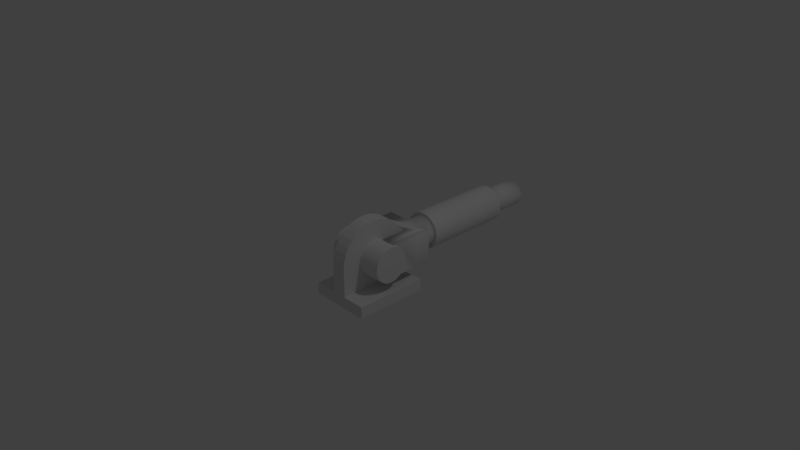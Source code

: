 # Source: Lever.blend  (saved by Blender 2.79.0; exported with 4.5.12 LTS)
import bpy
from mathutils import Matrix  # noqa: F401  (used for matrix-valued properties, if any)

bpy.ops.wm.read_factory_settings(use_empty=True)
scene = bpy.context.scene
scene.name = 'Scene'

# ---- collections
col_collection_1 = bpy.data.collections.new('Collection 1'); scene.collection.children.link(col_collection_1)

# ---- world
world_world = bpy.data.worlds.new('World'); scene.world = world_world
world_world.color = (0.05088, 0.05088, 0.05088)
world_world.use_sun_shadow = False
world_world.sun_shadow_jitter_overblur = 0.0
world_world.cycles.sampling_method = 'MANUAL'

# ---- cameras
cam_camera = bpy.data.cameras.new('Camera')
cam_camera.clip_end = 100.0
cam_camera.lens = 35.0
cam_camera.sensor_width = 32.0
cam_camera.sensor_height = 18.0
cam_camera.ortho_scale = 7.314
cam_camera.dof.focus_distance = 0.0
cam_camera.dof.aperture_fstop = 128.0

# ---- lights
light_lamp = bpy.data.lights.new('Lamp', 'POINT')
light_lamp.transmission_factor = 0.0
light_lamp.cutoff_distance = 30.0
light_lamp.energy = 100.0
light_lamp.shadow_buffer_clip_start = 1.001
light_lamp.shadow_soft_size = 0.1
light_lamp.shadow_maximum_resolution = 0.006
light_lamp.use_absolute_resolution = True

# ---- meshes
me_cylinder_004 = bpy.data.meshes.new('Cylinder.004')
me_cylinder_004.from_pydata([(0.0, 1.0, -1.0), (0.0, 1.0, 1.0), (0.1951, 0.9808, -1.0), (0.1951, 0.9808, 1.0), (0.3827, 0.9239, -1.0), (0.3827, 0.9239, 1.0), (0.5556, 0.8315, -1.0), (0.5556, 0.8315, 1.0), (0.7071, 0.7071, -1.0), (0.7071, 0.7071, 1.0), (0.8315, 0.5556, -1.0), (0.8315, 0.5556, 1.0), (0.9239, 0.3827, -1.0), (0.9239, 0.3827, 1.0), (0.9808, 0.1951, -1.0), (0.9808, 0.1951, 1.0), (1.0, 7.55e-08, -1.0), (1.0, 7.55e-08, 1.0), (0.9808, -0.1951, -1.0), (0.9808, -0.1951, 1.0), (0.9239, -0.3827, -1.0), (0.9239, -0.3827, 1.0), (0.8315, -0.5556, -1.0), (0.8315, -0.5556, 1.0), (0.7071, -0.7071, -1.0), (0.7071, -0.7071, 1.0), (0.5556, -0.8315, -1.0), (0.5556, -0.8315, 1.0), (0.3827, -0.9239, -1.0), (0.3827, -0.9239, 1.0), (0.1951, -0.9808, -1.0), (0.1951, -0.9808, 1.0), (-3.258e-07, -1.0, -1.0), (-3.258e-07, -1.0, 1.0), (-0.1951, -0.9808, -1.0), (-0.1951, -0.9808, 1.0), (-0.3827, -0.9239, -1.0), (-0.3827, -0.9239, 1.0), (-0.5556, -0.8315, -1.0), (-0.5556, -0.8315, 1.0), (-0.7071, -0.7071, -1.0), (-0.7071, -0.7071, 1.0), (-0.8315, -0.5556, -1.0), (-0.8315, -0.5556, 1.0), (-0.9239, -0.3827, -1.0), (-0.9239, -0.3827, 1.0), (-0.9808, -0.1951, -1.0), (-0.9808, -0.1951, 1.0), (-1.0, 9.656e-07, -1.0), (-1.0, 9.656e-07, 1.0), (-0.9808, 0.1951, -1.0), (-0.9808, 0.1951, 1.0), (-0.9239, 0.3827, -1.0), (-0.9239, 0.3827, 1.0), (-0.8315, 0.5556, -1.0), (-0.8315, 0.5556, 1.0), (-0.7071, 0.7071, -1.0), (-0.7071, 0.7071, 1.0), (-0.5556, 0.8315, -1.0), (-0.5556, 0.8315, 1.0), (-0.3827, 0.9239, -1.0), (-0.3827, 0.9239, 1.0), (-0.1951, 0.9808, -1.0), (-0.1951, 0.9808, 1.0), (-0.6529, 0.2704, 1.0), (-0.6529, 0.2704, -1.0), (-0.5876, 0.3926, 1.0), (-0.5876, 0.3926, -1.0), (0.3926, -0.5876, 1.0), (0.3926, -0.5876, -1.0), (0.4997, -0.4997, 1.0), (0.4997, -0.4997, -1.0), (0.7067, 3.992e-07, 1.0), (0.7067, 4.141e-07, -1.0), (-0.4997, -0.4997, 1.0), (-0.4997, -0.4997, -1.0), (0.4997, 0.4997, 1.0), (0.4997, 0.4997, -1.0), (0.5876, 0.3926, 1.0), (0.5876, 0.3926, -1.0), (-0.5876, -0.3926, 1.0), (-0.5876, -0.3926, -1.0), (-0.1379, 0.6931, 1.0), (-0.1379, 0.6931, -1.0), (0.6931, 0.1379, 1.0), (0.6931, 0.1379, -1.0), (0.5876, -0.3926, 1.0), (0.5876, -0.3926, -1.0), (-0.6931, 0.1379, 1.0), (-0.6931, 0.1379, -1.0), (0.6529, -0.2704, 1.0), (0.6529, -0.2704, -1.0), (0.6931, -0.1379, 1.0), (0.6931, -0.1379, -1.0), (-0.7067, 1.028e-06, 1.0), (-0.7067, 1.043e-06, -1.0), (-0.4997, 0.4997, 1.0), (-0.4997, 0.4997, -1.0), (0.2704, 0.6529, 1.0), (0.2704, 0.6529, -1.0), (0.1379, 0.6931, 1.0), (0.1379, 0.6931, -1.0), (0.1379, -0.6931, 1.0), (0.1379, -0.6931, -1.0), (6.885e-08, 0.7067, 1.0), (4.127e-07, 0.7067, -1.0), (0.2704, -0.6529, 1.0), (0.2704, -0.6529, -1.0), (-0.6931, -0.1379, 1.0), (-0.6931, -0.1379, -1.0), (-0.6529, -0.2704, 1.0), (-0.6529, -0.2704, -1.0), (-0.3926, -0.5876, 1.0), (-0.3926, -0.5876, -1.0), (0.6529, 0.2704, 1.0), (0.6529, 0.2704, -1.0), (-0.2704, -0.6529, 1.0), (-0.2704, -0.6529, -1.0), (0.3926, 0.5876, 1.0), (0.3926, 0.5876, -1.0), (-0.3926, 0.5876, 1.0), (-0.3926, 0.5876, -1.0), (-0.2704, 0.6529, 1.0), (-0.2704, 0.6529, -1.0), (-0.1379, -0.6931, 1.0), (-0.1379, -0.6931, -1.0), (-1.614e-07, -0.7067, 1.0), (1.825e-07, -0.7067, -1.0)], [], [(0, 1, 3, 2), (2, 3, 5, 4), (4, 5, 7, 6), (6, 7, 9, 8), (8, 9, 11, 10), (10, 11, 13, 12), (12, 13, 15, 14), (14, 15, 17, 16), (16, 17, 19, 18), (18, 19, 21, 20), (20, 21, 23, 22), (22, 23, 25, 24), (24, 25, 27, 26), (26, 27, 29, 28), (28, 29, 31, 30), (30, 31, 33, 32), (32, 33, 35, 34), (34, 35, 37, 36), (36, 37, 39, 38), (38, 39, 41, 40), (40, 41, 43, 42), (42, 43, 45, 44), (44, 45, 47, 46), (46, 47, 49, 48), (48, 49, 51, 50), (50, 51, 53, 52), (52, 53, 55, 54), (54, 55, 57, 56), (56, 57, 59, 58), (58, 59, 61, 60), (3, 1, 63, 61, 59, 57, 55, 53, 51, 49, 94, 88, 64, 66, 96, 120, 122, 82, 104, 100, 98, 118, 76, 78, 114, 84, 72, 17, 15, 13, 11, 9, 7, 5), (60, 61, 63, 62), (62, 63, 1, 0), (0, 2, 4, 6, 8, 10, 12, 14, 16, 73, 85, 115, 79, 77, 119, 99, 101, 105, 83, 123, 121, 97, 67, 65, 89, 95, 48, 50, 52, 54, 56, 58, 60, 62), (108, 109, 95, 94), (98, 99, 119, 118), (80, 81, 111, 110), (126, 127, 125, 124), (114, 115, 85, 84), (118, 119, 77, 76), (116, 117, 113, 112), (124, 125, 117, 116), (76, 77, 79, 78), (122, 123, 83, 82), (120, 121, 123, 122), (84, 85, 73, 72), (68, 69, 107, 106), (78, 79, 115, 114), (102, 103, 127, 126), (88, 89, 65, 64), (104, 105, 101, 100), (112, 113, 75, 74), (17, 72, 92, 90, 86, 70, 68, 106, 102, 126, 124, 116, 112, 74, 80, 110, 108, 94, 49, 47, 45, 43, 41, 39, 37, 35, 33, 31, 29, 27, 25, 23, 21, 19), (86, 87, 71, 70), (92, 93, 91, 90), (70, 71, 69, 68), (90, 91, 87, 86), (66, 67, 97, 96), (106, 107, 103, 102), (96, 97, 121, 120), (64, 65, 67, 66), (82, 83, 105, 104), (100, 101, 99, 98), (48, 95, 109, 111, 81, 75, 113, 117, 125, 127, 103, 107, 69, 71, 87, 91, 93, 73, 16, 18, 20, 22, 24, 26, 28, 30, 32, 34, 36, 38, 40, 42, 44, 46), (72, 73, 93, 92), (94, 95, 89, 88), (74, 75, 81, 80), (110, 111, 109, 108)])
me_cylinder_004.use_remesh_preserve_volume = False
me_cylinder_004.use_remesh_preserve_attributes = False
me_cylinder_004.use_mirror_vertex_groups = False
me_cylinder_004.update()
me_cylinder = bpy.data.meshes.new('Cylinder')
me_cylinder.from_pydata([(7.105e-15, 0.4813, -4.062), (-7.105e-15, 0.4813, 4.062), (0.0939, 0.4721, -4.062), (0.0939, 0.4721, 4.062), (0.1842, 0.4447, -4.062), (0.1842, 0.4447, 4.062), (0.2674, 0.4002, -4.062), (0.2674, 0.4002, 4.062), (0.3403, 0.3403, -4.062), (0.3403, 0.3403, 4.062), (0.4002, 0.2674, -4.062), (0.4002, 0.2674, 4.062), (0.4447, 0.1842, -4.062), (0.4447, 0.1842, 4.062), (0.4721, 0.0939, -4.062), (0.4721, 0.0939, 4.062), (0.4813, 3.634e-08, -4.062), (0.4813, 3.634e-08, 4.062), (0.4721, -0.0939, -4.062), (0.4721, -0.0939, 4.062), (0.4447, -0.1842, -4.062), (0.4447, -0.1842, 4.062), (0.4002, -0.2674, -4.062), (0.4002, -0.2674, 4.062), (0.3403, -0.3403, -4.062), (0.3403, -0.3403, 4.062), (0.2674, -0.4002, -4.062), (0.2674, -0.4002, 4.062), (0.1842, -0.4447, -4.062), (0.1842, -0.4447, 4.062), (0.0939, -0.4721, -4.062), (0.0939, -0.4721, 4.062), (-1.568e-07, -0.4813, -4.062), (-1.568e-07, -0.4813, 4.062), (-0.0939, -0.4721, -4.062), (-0.0939, -0.4721, 4.062), (-0.1842, -0.4447, -4.062), (-0.1842, -0.4447, 4.062), (-0.2674, -0.4002, -4.062), (-0.2674, -0.4002, 4.062), (-0.3403, -0.3403, -4.062), (-0.3403, -0.3403, 4.062), (-0.4002, -0.2674, -4.062), (-0.4002, -0.2674, 4.062), (-0.4447, -0.1842, -4.062), (-0.4447, -0.1842, 4.062), (-0.4721, -0.0939, -4.062), (-0.4721, -0.0939, 4.062), (-0.4813, 4.648e-07, -4.062), (-0.4813, 4.648e-07, 4.062), (-0.4721, 0.0939, -4.062), (-0.4721, 0.0939, 4.062), (-0.4447, 0.1842, -4.062), (-0.4447, 0.1842, 4.062), (-0.4002, 0.2674, -4.062), (-0.4002, 0.2674, 4.062), (-0.3403, 0.3403, -4.062), (-0.3403, 0.3403, 4.062), (-0.2674, 0.4002, -4.062), (-0.2674, 0.4002, 4.062), (-0.1842, 0.4447, -4.062), (-0.1842, 0.4447, 4.062), (-0.0939, 0.4721, -4.062), (-0.0939, 0.4721, 4.062), (0.0, 1.0, -1.0), (0.0, 1.0, 1.0), (1.099, -1.0, -4.116), (1.099, 1.0, 4.116), (1.099, 1.0, -4.116), (1.099, -1.0, 4.116), (0.7814, -1.0, -4.116), (0.7814, 1.0, -4.116), (0.7814, 1.0, 4.116), (0.7814, -1.0, 4.116), (0.7814, -1.0, -1.0), (0.7814, -1.0, 1.0), (0.7814, 1.0, 1.0), (0.7814, 1.0, -1.0), (1.099, -1.0, 1.0), (1.099, -1.0, -1.0), (1.099, 1.0, 1.0), (1.099, 1.0, -1.0), (-3.258e-07, -1.0, -1.0), (-3.258e-07, -1.0, 1.0), (-0.1951, -0.9808, -1.0), (-0.1951, -0.9808, 1.0), (-0.3827, -0.9239, -1.0), (-0.3827, -0.9239, 1.0), (-0.5556, -0.8315, -1.0), (-0.5556, -0.8315, 1.0), (-0.7071, -0.7071, -1.0), (-0.7071, -0.7071, 1.0), (-0.8315, -0.5556, -1.0), (-0.8315, -0.5556, 1.0), (-0.9239, -0.3827, -1.0), (-0.9239, -0.3827, 1.0), (-0.9808, -0.1951, -1.0), (-0.9808, -0.1951, 1.0), (-1.0, 9.656e-07, -1.0), (-1.0, 9.656e-07, 1.0), (-0.9808, 0.1951, -1.0), (-0.9808, 0.1951, 1.0), (-0.9239, 0.3827, -1.0), (-0.9239, 0.3827, 1.0), (-0.8315, 0.5556, -1.0), (-0.8315, 0.5556, 1.0), (-0.7071, 0.7071, -1.0), (-0.7071, 0.7071, 1.0), (-0.5556, 0.8315, -1.0), (-0.5556, 0.8315, 1.0), (-0.3827, 0.9239, -1.0), (-0.3827, 0.9239, 1.0), (-0.1951, 0.9808, -1.0), (-0.1951, 0.9808, 1.0), (0.4002, -0.2674, 1.0), (0.4002, -0.2674, -1.0), (-1.749e-15, 0.4813, 1.0), (1.749e-15, 0.4813, -1.0), (-0.0939, 0.4721, 1.0), (-0.0939, 0.4721, -1.0), (-0.1842, 0.4447, 1.0), (-0.1842, 0.4447, -1.0), (-0.4447, -0.1842, 1.0), (-0.4447, -0.1842, -1.0), (-0.4002, -0.2674, 1.0), (-0.4002, -0.2674, -1.0), (-0.4721, -0.0939, 1.0), (-0.4721, -0.0939, -1.0), (-0.3403, -0.3403, 1.0), (-0.3403, -0.3403, -1.0), (-0.0939, -0.4721, 1.0), (-0.0939, -0.4721, -1.0), (-1.568e-07, -0.4813, 1.0), (-1.568e-07, -0.4813, -1.0), (-0.1842, -0.4447, 1.0), (-0.1842, -0.4447, -1.0), (0.4721, 0.0939, 1.0), (0.4721, 0.0939, -1.0), (0.2674, 0.4002, 1.0), (0.2674, 0.4002, -1.0), (0.4813, 3.634e-08, 1.0), (0.4813, 3.634e-08, -1.0), (0.4447, 0.1842, 1.0), (0.4447, 0.1842, -1.0), (0.0939, -0.4721, 1.0), (0.0939, -0.4721, -1.0), (-0.3403, 0.3403, 1.0), (-0.3403, 0.3403, -1.0), (-0.2674, 0.4002, 1.0), (-0.2674, 0.4002, -1.0), (-0.4002, 0.2674, 1.0), (-0.4002, 0.2674, -1.0), (0.4721, -0.0939, 1.0), (0.4721, -0.0939, -1.0), (0.2674, -0.4002, 1.0), (0.2674, -0.4002, -1.0), (0.3403, -0.3403, 1.0), (0.3403, -0.3403, -1.0), (0.4447, -0.1842, 1.0), (0.4447, -0.1842, -1.0), (-0.4813, 4.648e-07, 1.0), (-0.4813, 4.648e-07, -1.0), (-0.2674, -0.4002, 1.0), (-0.2674, -0.4002, -1.0), (-0.4721, 0.0939, 1.0), (-0.4721, 0.0939, -1.0), (0.3403, 0.3403, 1.0), (0.3403, 0.3403, -1.0), (0.1842, -0.4447, 1.0), (0.1842, -0.4447, -1.0), (0.4002, 0.2674, 1.0), (0.4002, 0.2674, -1.0), (-0.4447, 0.1842, 1.0), (-0.4447, 0.1842, -1.0), (0.1842, 0.4447, 1.0), (0.1842, 0.4447, -1.0), (0.0939, 0.4721, 1.0), (0.0939, 0.4721, -1.0)], [], [(0, 117, 177, 2), (2, 177, 175, 4), (4, 175, 139, 6), (6, 139, 167, 8), (8, 167, 171, 10), (10, 171, 143, 12), (12, 143, 137, 14), (14, 137, 141, 16), (16, 141, 153, 18), (18, 153, 159, 20), (20, 159, 115, 22), (22, 115, 157, 24), (24, 157, 155, 26), (26, 155, 169, 28), (28, 169, 145, 30), (30, 145, 133, 32), (32, 133, 131, 34), (34, 131, 135, 36), (36, 135, 163, 38), (38, 163, 129, 40), (40, 129, 125, 42), (42, 125, 123, 44), (44, 123, 127, 46), (46, 127, 161, 48), (48, 161, 165, 50), (50, 165, 173, 52), (52, 173, 151, 54), (54, 151, 147, 56), (56, 147, 149, 58), (58, 149, 121, 60), (3, 1, 63, 61, 59, 57, 55, 53, 51, 49, 47, 45, 43, 41, 39, 37, 35, 33, 31, 29, 27, 25, 23, 21, 19, 17, 15, 13, 11, 9, 7, 5), (60, 121, 119, 62), (62, 119, 117, 0), (0, 2, 4, 6, 8, 10, 12, 14, 16, 18, 20, 22, 24, 26, 28, 30, 32, 34, 36, 38, 40, 42, 44, 46, 48, 50, 52, 54, 56, 58, 60, 62), (81, 79, 66, 68), (75, 78, 69, 73), (80, 76, 72, 67), (70, 71, 68, 66), (72, 73, 69, 67), (65, 116, 176, 174, 138, 166, 170, 142, 136, 140, 152, 158, 114, 156, 154, 168, 144, 132, 83, 75, 76), (82, 133, 145, 169, 155, 157, 115, 159, 153, 141, 137, 143, 171, 167, 139, 175, 177, 117, 64, 77, 74), (64, 65, 76, 77), (83, 82, 74, 75), (76, 75, 73, 72), (79, 74, 70, 66), (77, 76, 80, 81), (81, 80, 78, 79), (75, 74, 79, 78), (64, 117, 119, 121, 149, 147, 151, 173, 165, 161, 127, 123, 125, 129, 163, 135, 131, 133, 82, 84, 86, 88, 90, 92, 94, 96, 98, 100, 102, 104, 106, 108, 110, 112), (83, 132, 130, 134, 162, 128, 124, 122, 126, 160, 164, 172, 150, 146, 148, 120, 118, 116, 65, 113, 111, 109, 107, 105, 103, 101, 99, 97, 95, 93, 91, 89, 87, 85), (82, 83, 85, 84), (84, 85, 87, 86), (86, 87, 89, 88), (88, 89, 91, 90), (90, 91, 93, 92), (92, 93, 95, 94), (94, 95, 97, 96), (96, 97, 99, 98), (98, 99, 101, 100), (100, 101, 103, 102), (102, 103, 105, 104), (104, 105, 107, 106), (106, 107, 109, 108), (108, 109, 111, 110), (77, 81, 68, 71), (110, 111, 113, 112), (112, 113, 65, 64), (74, 77, 71, 70), (78, 80, 67, 69), (152, 140, 17, 19), (156, 114, 23, 25), (114, 158, 21, 23), (164, 160, 49, 51), (136, 142, 13, 15), (140, 136, 15, 17), (170, 166, 9, 11), (116, 118, 63, 1), (130, 132, 33, 35), (150, 172, 53, 55), (132, 144, 31, 33), (118, 120, 61, 63), (166, 138, 7, 9), (162, 134, 37, 39), (138, 174, 5, 7), (154, 156, 25, 27), (148, 146, 57, 59), (172, 164, 51, 53), (168, 154, 27, 29), (128, 162, 39, 41), (122, 124, 43, 45), (176, 116, 1, 3), (142, 170, 11, 13), (160, 126, 47, 49), (158, 152, 19, 21), (134, 130, 35, 37), (120, 148, 59, 61), (174, 176, 3, 5), (144, 168, 29, 31), (126, 122, 45, 47), (146, 150, 55, 57), (124, 128, 41, 43)])
me_cylinder.use_remesh_preserve_volume = False
me_cylinder.use_remesh_preserve_attributes = False
me_cylinder.use_mirror_vertex_groups = False
me_cylinder.update()
me_cube = bpy.data.meshes.new('Cube')
me_cube.from_pydata([(0.0, 3.143, 0.6818), (0.4065, 3.143, 0.6687), (0.7975, 3.143, 0.6299), (1.158, 3.143, 0.5669), (1.474, 3.143, 0.4821), (1.733, 3.143, 0.3788), (1.925, 3.143, 0.2609), (2.044, 3.143, 0.133), (2.084, 3.143, 8.127e-08), (2.044, 3.143, -0.133), (1.925, 3.143, -0.2609), (1.733, 3.143, -0.3788), (1.474, 3.143, -0.4821), (1.158, 3.143, -0.5669), (0.7975, 3.143, -0.6299), (0.4065, 3.143, -0.6687), (-6.79e-07, 3.143, -0.6818), (-0.4065, 3.143, -0.6687), (-0.7975, 3.143, -0.6299), (-1.158, 3.143, -0.5669), (-1.474, 3.143, -0.4821), (-1.733, 3.143, -0.3788), (-1.925, 3.143, -0.2609), (-2.044, 3.143, -0.133), (-2.084, 3.143, 6.881e-07), (-2.044, 3.143, 0.133), (-1.925, 3.143, 0.2609), (-1.733, 3.143, 0.3788), (-1.474, 3.143, 0.4821), (-1.158, 3.143, 0.5669), (-0.7975, 3.143, 0.6299), (-0.4065, 3.143, 0.6687), (9.69e-08, 3.143, 0.4148), (0.2473, 3.143, 0.4068), (0.4852, 3.143, 0.3832), (0.7044, 3.143, 0.3449), (0.8965, 3.143, 0.2933), (1.054, 3.143, 0.2304), (1.171, 3.143, 0.1587), (1.243, 3.143, 0.08092), (1.268, 3.143, 1.438e-07), (1.243, 3.143, -0.08092), (1.171, 3.143, -0.1587), (1.054, 3.143, -0.2304), (0.8965, 3.143, -0.2933), (0.7044, 3.143, -0.3449), (0.4852, 3.143, -0.3832), (0.2473, 3.143, -0.4068), (-3.162e-07, 3.143, -0.4148), (-0.2473, 3.143, -0.4068), (-0.4852, 3.143, -0.3832), (-0.7044, 3.143, -0.3449), (-0.8965, 3.143, -0.2933), (-1.054, 3.143, -0.2304), (-1.171, 3.143, -0.1587), (-1.243, 3.143, -0.08092), (-1.268, 3.143, 5.13e-07), (-1.243, 3.143, 0.08092), (-1.171, 3.143, 0.1587), (-1.054, 3.143, 0.2304), (-0.8965, 3.143, 0.2933), (-0.7044, 3.143, 0.3449), (-0.4852, 3.143, 0.3832), (-0.2473, 3.143, 0.4068), (7.757e-07, 7.318, 0.4148), (0.2473, 7.318, 0.4068), (0.4852, 7.318, 0.3832), (0.7044, 7.318, 0.3449), (0.8965, 7.318, 0.2933), (1.054, 7.318, 0.2304), (1.171, 7.318, 0.1587), (1.243, 7.318, 0.08092), (1.268, 7.318, 3.359e-07), (1.243, 7.318, -0.08092), (1.171, 7.318, -0.1587), (1.054, 7.318, -0.2304), (0.8965, 7.318, -0.2933), (0.7044, 7.318, -0.3449), (0.4852, 7.318, -0.3832), (0.2473, 7.318, -0.4068), (3.626e-07, 7.318, -0.4148), (-0.2473, 7.318, -0.4068), (-0.4852, 7.318, -0.3832), (-0.7044, 7.318, -0.3449), (-0.8965, 7.318, -0.2933), (-1.054, 7.318, -0.2304), (-1.171, 7.318, -0.1587), (-1.243, 7.318, -0.08092), (-1.268, 7.318, 7.051e-07), (-1.243, 7.318, 0.08092), (-1.171, 7.318, 0.1587), (-1.054, 7.318, 0.2304), (-0.8965, 7.318, 0.2933), (-0.7044, 7.318, 0.3449), (-0.4852, 7.318, 0.3832), (-0.2473, 7.318, 0.4068), (7.56e-07, 7.318, 0.5244), (0.3127, 7.318, 0.5143), (0.6134, 7.318, 0.4845), (0.8905, 7.318, 0.436), (1.133, 7.318, 0.3708), (1.333, 7.318, 0.2913), (1.481, 7.318, 0.2007), (1.572, 7.318, 0.1023), (1.603, 7.318, 3.115e-07), (1.572, 7.318, -0.1023), (1.481, 7.318, -0.2007), (1.333, 7.318, -0.2913), (1.133, 7.318, -0.3708), (0.8905, 7.318, -0.436), (0.6134, 7.318, -0.4845), (0.3127, 7.318, -0.5143), (2.337e-07, 7.318, -0.5244), (-0.3127, 7.318, -0.5143), (-0.6134, 7.318, -0.4845), (-0.8905, 7.318, -0.436), (-1.133, 7.318, -0.3708), (-1.333, 7.318, -0.2913), (-1.481, 7.318, -0.2007), (-1.572, 7.318, -0.1023), (-1.603, 7.318, 7.782e-07), (-1.572, 7.318, 0.1023), (-1.481, 7.318, 0.2007), (-1.333, 7.318, 0.2913), (-1.133, 7.318, 0.3708), (-0.8905, 7.318, 0.436), (-0.6134, 7.318, 0.4845), (-0.3127, 7.318, 0.5143), (-1.026e-06, 8.079, 0.603), (0.3596, 8.079, 0.5915), (0.7054, 8.079, 0.5571), (1.024, 8.079, 0.5014), (1.303, 8.079, 0.4264), (1.533, 8.079, 0.335), (1.703, 8.079, 0.2308), (1.808, 8.079, 0.1176), (1.843, 8.079, 2.935e-07), (1.808, 8.079, -0.1176), (1.703, 8.079, -0.2308), (1.533, 8.079, -0.335), (1.303, 8.079, -0.4264), (1.024, 8.079, -0.5014), (0.7054, 8.079, -0.5571), (0.3596, 8.079, -0.5914), (-1.626e-06, 8.079, -0.603), (-0.3596, 8.079, -0.5914), (-0.7054, 8.079, -0.5571), (-1.024, 8.079, -0.5014), (-1.303, 8.079, -0.4264), (-1.533, 8.079, -0.335), (-1.703, 8.079, -0.2308), (-1.808, 8.079, -0.1176), (-1.843, 8.079, 8.302e-07), (-1.808, 8.079, 0.1176), (-1.703, 8.079, 0.2308), (-1.533, 8.079, 0.335), (-1.303, 8.079, 0.4264), (-1.024, 8.079, 0.5014), (-0.7054, 8.079, 0.5571), (-0.3596, 8.079, 0.5915), (-1.464e-07, 9.061, 0.603), (0.3596, 9.061, 0.5915), (0.7054, 9.061, 0.5571), (1.024, 9.061, 0.5014), (1.303, 9.061, 0.4264), (1.533, 9.061, 0.335), (1.703, 9.061, 0.2308), (1.808, 9.061, 0.1176), (1.843, 9.061, 2.935e-07), (1.808, 9.061, -0.1176), (1.703, 9.061, -0.2308), (1.533, 9.061, -0.335), (1.303, 9.061, -0.4264), (1.024, 9.061, -0.5014), (0.7054, 9.061, -0.5571), (0.3596, 9.061, -0.5914), (-7.47e-07, 9.061, -0.603), (-0.3596, 9.061, -0.5914), (-0.7054, 9.061, -0.5571), (-1.024, 9.061, -0.5014), (-1.303, 9.061, -0.4264), (-1.533, 9.061, -0.335), (-1.703, 9.061, -0.2308), (-1.808, 9.061, -0.1176), (-1.843, 9.061, 8.302e-07), (-1.808, 9.061, 0.1176), (-1.703, 9.061, 0.2308), (-1.533, 9.061, 0.335), (-1.303, 9.061, 0.4264), (-1.024, 9.061, 0.5014), (-0.7054, 9.061, 0.5571), (-0.3596, 9.061, 0.5915), (-3.563, 2.322, -0.7476), (-3.563, 2.322, 0.7476), (3.563, 2.322, -0.7476), (3.563, 2.322, 0.7476), (-3.563, 1.633, -0.7476), (-3.563, 1.675, 0.7476), (-1.563, 1.675, -0.7476), (-1.563, 1.675, 0.7476), (3.563, 1.633, -0.7476), (3.563, 1.675, 0.7476), (1.563, 1.675, -0.7476), (1.563, 1.675, 0.7476), (2.084, 2.322, 3.481e-08), (1.925, 2.322, -0.2609), (2.044, 2.322, -0.133), (2.044, 2.322, 0.133), (1.925, 2.322, 0.2609), (1.733, 2.322, -0.3788), (1.733, 2.322, 0.3788), (1.158, 2.322, 0.5669), (1.474, 2.322, 0.4821), (1.474, 2.322, -0.4821), (1.158, 2.322, -0.5669), (0.4065, 2.322, 0.6687), (0.7975, 2.322, 0.6299), (0.7975, 2.322, -0.6299), (0.0, 2.322, 0.6818), (0.4065, 2.322, -0.6687), (-0.4065, 2.322, -0.6687), (-6.79e-07, 2.322, -0.6818), (-0.7975, 2.322, -0.6299), (-1.158, 2.322, -0.5669), (-1.474, 2.322, -0.4821), (-2.084, 2.322, 6.416e-07), (-2.044, 2.322, -0.133), (-1.733, 2.322, -0.3788), (-1.925, 2.322, -0.2609), (-1.733, 2.322, 0.3788), (-1.474, 2.322, 0.4821), (-1.925, 2.322, 0.2609), (-2.044, 2.322, 0.133), (-0.4065, 2.322, 0.6687), (-0.7975, 2.322, 0.6299), (-1.158, 2.322, 0.5669), (-3.563, 0.2663, 0.7476), (-1.563, 0.6623, 0.4425), (-3.563, 0.6623, 0.4425), (-1.563, 0.7359, 0.3048), (-3.563, 0.7359, 0.3048), (-1.563, 0.7813, 0.1554), (-3.563, 0.7813, 0.1554), (-1.563, 0.7966, -3.86e-08), (-3.563, 0.7966, -8.8e-08), (-1.563, 0.5633, -0.5633), (-3.563, 0.5633, -0.5633), (-1.563, 0.7359, -0.3048), (-3.563, 0.7359, -0.3048), (-1.563, 0.6623, -0.4425), (-3.563, 0.6623, -0.4425), (-1.563, 0.7813, -0.1554), (-3.563, 0.7813, -0.1554), (-1.563, 0.5633, 0.5633), (-3.563, 0.5633, 0.5633), (-1.563, 0.4425, -0.6623), (-3.563, 0.4425, -0.6623), (-1.563, 0.4425, 0.6623), (-3.563, 0.4425, 0.6623), (-1.563, 0.3048, 0.7359), (-3.563, 0.3048, 0.7359), (-1.563, 0.3048, -0.7359), (-3.563, 0.3048, -0.7359), (-3.563, 0.2663, -0.7476), (-1.563, 0.2663, 0.7476), (-1.563, 0.2663, -0.7476), (3.563, 0.7813, -0.1554), (1.563, 0.7813, -0.1554), (3.563, 0.7359, -0.3048), (1.563, 0.7359, -0.3048), (3.563, 0.7359, 0.3048), (1.563, 0.7359, 0.3048), (3.563, 0.5633, -0.5633), (1.563, 0.5633, -0.5633), (3.563, 0.6623, -0.4425), (1.563, 0.6623, -0.4425), (3.563, 0.5633, 0.5633), (1.563, 0.5633, 0.5633), (3.563, 0.4425, 0.6623), (1.563, 0.4425, 0.6623), (3.563, 0.6623, 0.4425), (1.563, 0.6623, 0.4425), (1.563, 0.2663, 0.7476), (3.563, 0.3048, 0.7359), (1.563, 0.3048, 0.7359), (3.563, 0.2663, 0.7476), (3.563, 0.7813, 0.1554), (1.563, 0.7813, 0.1554), (3.563, 0.7966, 8.8e-08), (1.563, 0.7966, 3.86e-08), (3.563, 0.4425, -0.6623), (1.563, 0.4425, -0.6623), (3.563, 0.3048, -0.7359), (1.563, 0.3048, -0.7359), (3.563, 0.2663, -0.7476), (1.563, 0.2663, -0.7476)], [], [(0, 218, 215, 1), (1, 215, 216, 2), (2, 216, 211, 3), (3, 211, 212, 4), (4, 212, 210, 5), (5, 210, 208, 6), (6, 208, 207, 7), (7, 207, 204, 8), (8, 204, 206, 9), (9, 206, 205, 10), (10, 205, 209, 11), (11, 209, 213, 12), (12, 213, 214, 13), (13, 214, 217, 14), (14, 217, 219, 15), (15, 219, 221, 16), (16, 221, 220, 17), (17, 220, 222, 18), (18, 222, 223, 19), (19, 223, 224, 20), (20, 224, 227, 21), (21, 227, 228, 22), (22, 228, 226, 23), (23, 226, 225, 24), (24, 225, 232, 25), (25, 232, 231, 26), (26, 231, 229, 27), (27, 229, 230, 28), (28, 230, 235, 29), (29, 235, 234, 30), (30, 234, 233, 31), (31, 233, 218, 0), (3, 4, 36, 35), (53, 54, 86, 85), (12, 13, 45, 44), (21, 22, 54, 53), (30, 31, 63, 62), (8, 9, 41, 40), (17, 18, 50, 49), (26, 27, 59, 58), (4, 5, 37, 36), (13, 14, 46, 45), (22, 23, 55, 54), (0, 1, 33, 32), (31, 0, 32, 63), (9, 10, 42, 41), (18, 19, 51, 50), (27, 28, 60, 59), (5, 6, 38, 37), (14, 15, 47, 46), (23, 24, 56, 55), (1, 2, 34, 33), (10, 11, 43, 42), (19, 20, 52, 51), (28, 29, 61, 60), (6, 7, 39, 38), (15, 16, 48, 47), (24, 25, 57, 56), (2, 3, 35, 34), (11, 12, 44, 43), (20, 21, 53, 52), (29, 30, 62, 61), (7, 8, 40, 39), (16, 17, 49, 48), (25, 26, 58, 57), (88, 89, 121, 120), (40, 41, 73, 72), (54, 55, 87, 86), (41, 42, 74, 73), (55, 56, 88, 87), (42, 43, 75, 74), (56, 57, 89, 88), (43, 44, 76, 75), (57, 58, 90, 89), (44, 45, 77, 76), (58, 59, 91, 90), (45, 46, 78, 77), (32, 33, 65, 64), (59, 60, 92, 91), (46, 47, 79, 78), (33, 34, 66, 65), (60, 61, 93, 92), (47, 48, 80, 79), (34, 35, 67, 66), (61, 62, 94, 93), (48, 49, 81, 80), (35, 36, 68, 67), (62, 63, 95, 94), (49, 50, 82, 81), (36, 37, 69, 68), (63, 32, 64, 95), (50, 51, 83, 82), (37, 38, 70, 69), (51, 52, 84, 83), (38, 39, 71, 70), (52, 53, 85, 84), (39, 40, 72, 71), (96, 97, 129, 128), (75, 76, 108, 107), (89, 90, 122, 121), (76, 77, 109, 108), (90, 91, 123, 122), (77, 78, 110, 109), (64, 65, 97, 96), (91, 92, 124, 123), (78, 79, 111, 110), (65, 66, 98, 97), (92, 93, 125, 124), (79, 80, 112, 111), (66, 67, 99, 98), (93, 94, 126, 125), (80, 81, 113, 112), (67, 68, 100, 99), (94, 95, 127, 126), (81, 82, 114, 113), (68, 69, 101, 100), (95, 64, 96, 127), (82, 83, 115, 114), (69, 70, 102, 101), (83, 84, 116, 115), (70, 71, 103, 102), (84, 85, 117, 116), (71, 72, 104, 103), (85, 86, 118, 117), (72, 73, 105, 104), (86, 87, 119, 118), (73, 74, 106, 105), (87, 88, 120, 119), (74, 75, 107, 106), (131, 132, 164, 163), (123, 124, 156, 155), (110, 111, 143, 142), (97, 98, 130, 129), (124, 125, 157, 156), (111, 112, 144, 143), (98, 99, 131, 130), (125, 126, 158, 157), (112, 113, 145, 144), (99, 100, 132, 131), (126, 127, 159, 158), (113, 114, 146, 145), (100, 101, 133, 132), (127, 96, 128, 159), (114, 115, 147, 146), (101, 102, 134, 133), (115, 116, 148, 147), (102, 103, 135, 134), (116, 117, 149, 148), (103, 104, 136, 135), (117, 118, 150, 149), (104, 105, 137, 136), (118, 119, 151, 150), (105, 106, 138, 137), (119, 120, 152, 151), (106, 107, 139, 138), (120, 121, 153, 152), (107, 108, 140, 139), (121, 122, 154, 153), (108, 109, 141, 140), (122, 123, 155, 154), (109, 110, 142, 141), (160, 161, 162, 163, 164, 165, 166, 167, 168, 169, 170, 171, 172, 173, 174, 175, 176, 177, 178, 179, 180, 181, 182, 183, 184, 185, 186, 187, 188, 189, 190, 191), (158, 159, 191, 190), (145, 146, 178, 177), (132, 133, 165, 164), (159, 128, 160, 191), (146, 147, 179, 178), (133, 134, 166, 165), (147, 148, 180, 179), (134, 135, 167, 166), (148, 149, 181, 180), (135, 136, 168, 167), (149, 150, 182, 181), (136, 137, 169, 168), (150, 151, 183, 182), (137, 138, 170, 169), (151, 152, 184, 183), (138, 139, 171, 170), (152, 153, 185, 184), (139, 140, 172, 171), (153, 154, 186, 185), (140, 141, 173, 172), (154, 155, 187, 186), (141, 142, 174, 173), (128, 129, 161, 160), (155, 156, 188, 187), (142, 143, 175, 174), (129, 130, 162, 161), (156, 157, 189, 188), (143, 144, 176, 175), (130, 131, 163, 162), (157, 158, 190, 189), (144, 145, 177, 176), (196, 197, 193, 192), (194, 200, 202, 198, 196, 192), (198, 199, 264, 259, 257, 253, 237, 239, 241, 243, 251, 247, 249, 245, 255, 261, 265), (196, 198, 265, 263), (199, 197, 236, 264), (200, 194, 195, 201), (193, 197, 199, 203, 201, 195), (202, 295, 293, 291, 273, 275, 269, 267, 289, 287, 271, 281, 277, 279, 284, 282, 203), (200, 294, 295, 202), (203, 282, 285, 201), (202, 203, 199, 198), (192, 193, 225, 226, 228, 227, 224, 223, 222, 220, 221, 219, 217, 214, 213, 209, 205, 206, 204, 195, 194), (195, 204, 207, 208, 210, 212, 211, 216, 215, 218, 233, 234, 235, 230, 229, 231, 232, 225, 193), (275, 274, 268, 269), (281, 280, 276, 277), (261, 262, 263, 265), (284, 283, 285, 282), (293, 292, 290, 291), (256, 255, 245, 246), (244, 243, 241, 242), (269, 268, 266, 267), (289, 288, 286, 287), (258, 257, 259, 260), (242, 241, 239, 240), (246, 245, 249, 250), (285, 283, 278, 276, 280, 270, 286, 288, 266, 268, 274, 272, 290, 292, 294, 200, 201), (292, 293, 295, 294), (250, 249, 247, 248), (263, 262, 256, 246, 250, 248, 252, 244, 242, 240, 238, 254, 258, 260, 236, 197, 196), (238, 237, 253, 254), (260, 259, 264, 236), (277, 276, 278, 279), (252, 251, 243, 244), (262, 261, 255, 256), (279, 278, 283, 284), (273, 272, 274, 275), (291, 290, 272, 273), (267, 266, 288, 289), (287, 286, 270, 271), (240, 239, 237, 238), (248, 247, 251, 252), (254, 253, 257, 258), (271, 270, 280, 281)])
me_cube.polygons.foreach_set('use_smooth', [1, 1, 1, 1, 1, 1, 1, 1, 1, 1, 1, 1, 1, 1, 1, 1, 1, 1, 1, 1, 1, 1, 1, 1, 1, 1, 1, 1, 1, 1, 1, 1, 1, 1, 1, 1, 1, 1, 1, 1, 1, 1, 1, 1, 1, 1, 1, 1, 1, 1, 1, 1, 1, 1, 1, 1, 1, 1, 1, 1, 1, 1, 1, 1, 1, 1, 1, 1, 1, 1, 1, 1, 1, 1, 1, 1, 1, 1, 1, 1, 1, 1, 1, 1, 1, 1, 1, 1, 1, 1, 1, 1, 1, 1, 1, 1, 1, 1, 1, 1, 1, 1, 1, 1, 1, 1, 1, 1, 1, 1, 1, 1, 1, 1, 1, 1, 1, 1, 1, 1, 1, 1, 1, 1, 1, 1, 1, 1, 1, 1, 1, 1, 1, 1, 1, 1, 1, 1, 1, 1, 1, 1, 1, 1, 1, 1, 1, 1, 1, 1, 1, 1, 1, 1, 1, 1, 1, 1, 1, 1, 1, 1, 1, 1, 1, 1, 1, 1, 1, 1, 1, 1, 1, 1, 1, 1, 1, 1, 1, 1, 1, 1, 1, 1, 1, 1, 1, 1, 1, 1, 1, 1, 1, 1, 1, 1, 1, 1, 1, 1, 1, 1, 1, 1, 1, 1, 0, 0, 0, 0, 0, 0, 0, 0, 0, 0, 0, 0, 1, 0, 0, 1, 0, 0, 0, 0, 0, 0, 0, 0, 0, 0, 0, 0, 0, 0])
me_cube.use_remesh_preserve_volume = False
me_cube.use_remesh_preserve_attributes = False
me_cube.use_mirror_vertex_groups = False
me_cube.update()
me_cylinder_003 = bpy.data.meshes.new('Cylinder.003')
me_cylinder_003.from_pydata([(0.0, 1.0, -1.0), (0.0, 1.0, 1.0), (0.1951, 0.9808, -1.0), (0.1951, 0.9808, 1.0), (0.3827, 0.9239, -1.0), (0.3827, 0.9239, 1.0), (0.5556, 0.8315, -1.0), (0.5556, 0.8315, 1.0), (0.7071, 0.7071, -1.0), (0.7071, 0.7071, 1.0), (0.8315, 0.5556, -1.0), (0.8315, 0.5556, 1.0), (0.9239, 0.3827, -1.0), (0.9239, 0.3827, 1.0), (0.9808, 0.1951, -1.0), (0.9808, 0.1951, 1.0), (1.0, 7.55e-08, -1.0), (1.0, 7.55e-08, 1.0), (0.9808, -0.1951, -1.0), (0.9808, -0.1951, 1.0), (0.9239, -0.3827, -1.0), (0.9239, -0.3827, 1.0), (0.8315, -0.5556, -1.0), (0.8315, -0.5556, 1.0), (0.7071, -0.7071, -1.0), (0.7071, -0.7071, 1.0), (0.5556, -0.8315, -1.0), (0.5556, -0.8315, 1.0), (0.3827, -0.9239, -1.0), (0.3827, -0.9239, 1.0), (0.1951, -0.9808, -1.0), (0.1951, -0.9808, 1.0), (-3.258e-07, -1.0, -1.0), (-3.258e-07, -1.0, 1.0), (-0.1951, -0.9808, -1.0), (-0.1951, -0.9808, 1.0), (-0.3827, -0.9239, -1.0), (-0.3827, -0.9239, 1.0), (-0.5556, -0.8315, -1.0), (-0.5556, -0.8315, 1.0), (-0.7071, -0.7071, -1.0), (-0.7071, -0.7071, 1.0), (-0.8315, -0.5556, -1.0), (-0.8315, -0.5556, 1.0), (-0.9239, -0.3827, -1.0), (-0.9239, -0.3827, 1.0), (-0.9808, -0.1951, -1.0), (-0.9808, -0.1951, 1.0), (-1.0, 9.656e-07, -1.0), (-1.0, 9.656e-07, 1.0), (-0.9808, 0.1951, -1.0), (-0.9808, 0.1951, 1.0), (-0.9239, 0.3827, -1.0), (-0.9239, 0.3827, 1.0), (-0.8315, 0.5556, -1.0), (-0.8315, 0.5556, 1.0), (-0.7071, 0.7071, -1.0), (-0.7071, 0.7071, 1.0), (-0.5556, 0.8315, -1.0), (-0.5556, 0.8315, 1.0), (-0.3827, 0.9239, -1.0), (-0.3827, 0.9239, 1.0), (-0.1951, 0.9808, -1.0), (-0.1951, 0.9808, 1.0), (-0.6529, 0.2704, 1.0), (-0.6529, 0.2704, -1.0), (-0.5876, 0.3926, 1.0), (-0.5876, 0.3926, -1.0), (0.3926, -0.5876, 1.0), (0.3926, -0.5876, -1.0), (0.4997, -0.4997, 1.0), (0.4997, -0.4997, -1.0), (0.7067, 3.992e-07, 1.0), (0.7067, 4.141e-07, -1.0), (-0.4997, -0.4997, 1.0), (-0.4997, -0.4997, -1.0), (0.4997, 0.4997, 1.0), (0.4997, 0.4997, -1.0), (0.5876, 0.3926, 1.0), (0.5876, 0.3926, -1.0), (-0.5876, -0.3926, 1.0), (-0.5876, -0.3926, -1.0), (-0.1379, 0.6931, 1.0), (-0.1379, 0.6931, -1.0), (0.6931, 0.1379, 1.0), (0.6931, 0.1379, -1.0), (0.5876, -0.3926, 1.0), (0.5876, -0.3926, -1.0), (-0.6931, 0.1379, 1.0), (-0.6931, 0.1379, -1.0), (0.6529, -0.2704, 1.0), (0.6529, -0.2704, -1.0), (0.6931, -0.1379, 1.0), (0.6931, -0.1379, -1.0), (-0.7067, 1.028e-06, 1.0), (-0.7067, 1.043e-06, -1.0), (-0.4997, 0.4997, 1.0), (-0.4997, 0.4997, -1.0), (0.2704, 0.6529, 1.0), (0.2704, 0.6529, -1.0), (0.1379, 0.6931, 1.0), (0.1379, 0.6931, -1.0), (0.1379, -0.6931, 1.0), (0.1379, -0.6931, -1.0), (6.885e-08, 0.7067, 1.0), (4.127e-07, 0.7067, -1.0), (0.2704, -0.6529, 1.0), (0.2704, -0.6529, -1.0), (-0.6931, -0.1379, 1.0), (-0.6931, -0.1379, -1.0), (-0.6529, -0.2704, 1.0), (-0.6529, -0.2704, -1.0), (-0.3926, -0.5876, 1.0), (-0.3926, -0.5876, -1.0), (0.6529, 0.2704, 1.0), (0.6529, 0.2704, -1.0), (-0.2704, -0.6529, 1.0), (-0.2704, -0.6529, -1.0), (0.3926, 0.5876, 1.0), (0.3926, 0.5876, -1.0), (-0.3926, 0.5876, 1.0), (-0.3926, 0.5876, -1.0), (-0.2704, 0.6529, 1.0), (-0.2704, 0.6529, -1.0), (-0.1379, -0.6931, 1.0), (-0.1379, -0.6931, -1.0), (-1.614e-07, -0.7067, 1.0), (1.825e-07, -0.7067, -1.0)], [], [(0, 1, 3, 2), (2, 3, 5, 4), (4, 5, 7, 6), (6, 7, 9, 8), (8, 9, 11, 10), (10, 11, 13, 12), (12, 13, 15, 14), (14, 15, 17, 16), (16, 17, 19, 18), (18, 19, 21, 20), (20, 21, 23, 22), (22, 23, 25, 24), (24, 25, 27, 26), (26, 27, 29, 28), (28, 29, 31, 30), (30, 31, 33, 32), (32, 33, 35, 34), (34, 35, 37, 36), (36, 37, 39, 38), (38, 39, 41, 40), (40, 41, 43, 42), (42, 43, 45, 44), (44, 45, 47, 46), (46, 47, 49, 48), (48, 49, 51, 50), (50, 51, 53, 52), (52, 53, 55, 54), (54, 55, 57, 56), (56, 57, 59, 58), (58, 59, 61, 60), (3, 1, 63, 61, 59, 57, 55, 53, 51, 49, 94, 88, 64, 66, 96, 120, 122, 82, 104, 100, 98, 118, 76, 78, 114, 84, 72, 17, 15, 13, 11, 9, 7, 5), (60, 61, 63, 62), (62, 63, 1, 0), (0, 2, 4, 6, 8, 10, 12, 14, 16, 73, 85, 115, 79, 77, 119, 99, 101, 105, 83, 123, 121, 97, 67, 65, 89, 95, 48, 50, 52, 54, 56, 58, 60, 62), (108, 109, 95, 94), (98, 99, 119, 118), (80, 81, 111, 110), (126, 127, 125, 124), (114, 115, 85, 84), (118, 119, 77, 76), (116, 117, 113, 112), (124, 125, 117, 116), (76, 77, 79, 78), (122, 123, 83, 82), (120, 121, 123, 122), (84, 85, 73, 72), (68, 69, 107, 106), (78, 79, 115, 114), (102, 103, 127, 126), (88, 89, 65, 64), (104, 105, 101, 100), (112, 113, 75, 74), (17, 72, 92, 90, 86, 70, 68, 106, 102, 126, 124, 116, 112, 74, 80, 110, 108, 94, 49, 47, 45, 43, 41, 39, 37, 35, 33, 31, 29, 27, 25, 23, 21, 19), (86, 87, 71, 70), (92, 93, 91, 90), (70, 71, 69, 68), (90, 91, 87, 86), (66, 67, 97, 96), (106, 107, 103, 102), (96, 97, 121, 120), (64, 65, 67, 66), (82, 83, 105, 104), (100, 101, 99, 98), (48, 95, 109, 111, 81, 75, 113, 117, 125, 127, 103, 107, 69, 71, 87, 91, 93, 73, 16, 18, 20, 22, 24, 26, 28, 30, 32, 34, 36, 38, 40, 42, 44, 46), (72, 73, 93, 92), (94, 95, 89, 88), (74, 75, 81, 80), (110, 111, 109, 108)])
me_cylinder_003.polygons.foreach_set('use_smooth', [True] * 68)
me_cylinder_003.use_remesh_preserve_volume = False
me_cylinder_003.use_remesh_preserve_attributes = False
me_cylinder_003.use_mirror_vertex_groups = False
me_cylinder_003.update()

# ---- objects
ob_cylinder_002 = bpy.data.objects.new('Cylinder.002', me_cylinder_004)
ob_cylinder = bpy.data.objects.new('Cylinder', me_cylinder)
ob_cube = bpy.data.objects.new('Cube', me_cube)
ob_cylinder_001 = bpy.data.objects.new('Cylinder.001', me_cylinder_003)
ob_lamp = bpy.data.objects.new('Lamp', light_lamp)
ob_camera = bpy.data.objects.new('Camera', cam_camera)

# ---- transforms, parenting, visibility, modifiers, constraints
ob_cylinder_002.location = (0.0, 1.615, 0.0)
ob_cylinder_002.rotation_euler = (1.571, -0.0, 0.0)
ob_cylinder_002.scale = (0.2616, 0.2616, 0.647)
ob_cylinder_002.lineart.crease_threshold = 0.0
ob_cylinder.location = (0.0, 0.0, 0.0)
ob_cylinder.rotation_euler = (-0.0, 1.571, 0.0)
ob_cylinder.scale = (0.5135, 0.5135, 0.1034)
ob_cylinder.lineart.crease_threshold = 0.0
ob_cube.location = (0.0, 0.0, 0.0)
ob_cube.scale = (0.1015, 0.3103, 0.3103)
ob_cube.lineart.crease_threshold = 0.0
ob_cylinder_001.location = (0.0, 1.615, 0.0)
ob_cylinder_001.rotation_euler = (1.571, -0.0, 0.0)
ob_cylinder_001.scale = (0.1821, 0.1821, 0.5886)
ob_cylinder_001.lineart.crease_threshold = 0.0
ob_lamp.location = (4.076, 1.005, 5.904)
ob_lamp.rotation_euler = (0.6503, 0.05522, 1.866)
ob_lamp.lock_rotations_4d = False
ob_lamp.empty_display_type = 'ARROWS'
ob_lamp.color = (0.0, 0.0, 0.0, 0.0)
ob_lamp.lineart.crease_threshold = 0.0
ob_camera.location = (7.481, -6.508, 5.344)
ob_camera.rotation_euler = (1.109, 0.0, 0.8149)
ob_camera.lock_rotations_4d = False
ob_camera.empty_display_type = 'ARROWS'
ob_camera.color = (0.0, 0.0, 0.0, 0.0)
ob_camera.display_type = 'WIRE'
ob_camera.lineart.crease_threshold = 0.0

# ---- collection membership
col_collection_1.objects.link(ob_cylinder_002)
col_collection_1.objects.link(ob_cylinder)
col_collection_1.objects.link(ob_cube)
col_collection_1.objects.link(ob_cylinder_001)
col_collection_1.objects.link(ob_lamp)
col_collection_1.objects.link(ob_camera)

# ---- scene / render settings (as saved in the file)
scene.camera = ob_camera
scene.frame_start = 1; scene.frame_end = 250; scene.frame_set(1)
scene.render.engine = 'BLENDER_EEVEE_NEXT'
scene.render.resolution_percentage = 50
scene.render.dither_intensity = 0.0
scene.cycles.use_denoising = False
scene.cycles.samples = 128
scene.cycles.sampling_pattern = 'TABULATED_SOBOL'
scene.cycles.use_adaptive_sampling = False
scene.cycles.use_light_tree = False
scene.cycles.blur_glossy = 0.0
scene.cycles.sample_clamp_indirect = 0.0
scene.view_settings.view_transform = 'Standard'
bpy.context.view_layer.update()
